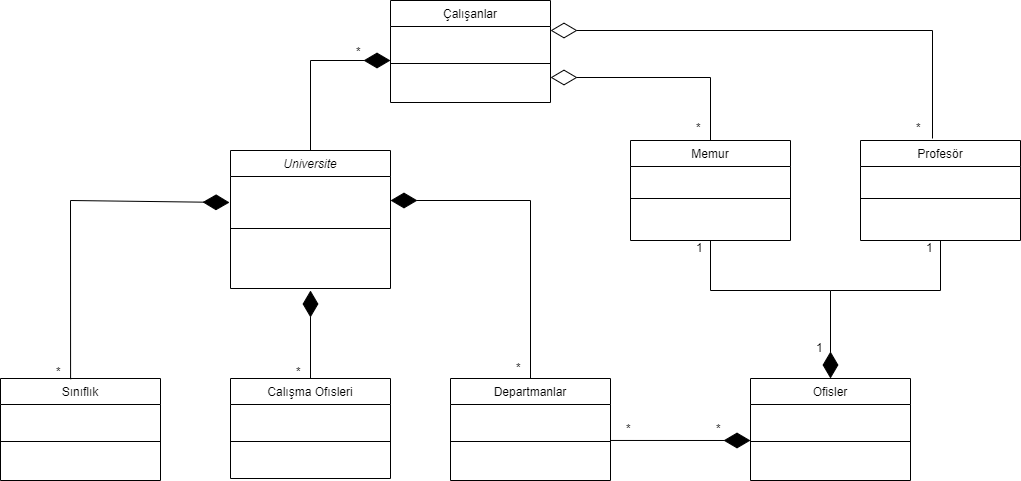

The diagram above was exported from draw.io. Its source (the exported page's mxGraphModel, read from the mxfile embedded in the PNG):
<mxGraphModel dx="1422" dy="758" grid="0" gridSize="10" guides="1" tooltips="1" connect="1" arrows="1" fold="1" page="1" pageScale="1" pageWidth="827" pageHeight="1169" math="0" shadow="0">
  <root>
    <mxCell id="WIyWlLk6GJQsqaUBKTNV-0" />
    <mxCell id="WIyWlLk6GJQsqaUBKTNV-1" parent="WIyWlLk6GJQsqaUBKTNV-0" />
    <mxCell id="zkfFHV4jXpPFQw0GAbJ--0" value="Universite" style="swimlane;fontStyle=2;align=center;verticalAlign=top;childLayout=stackLayout;horizontal=1;startSize=26;horizontalStack=0;resizeParent=1;resizeLast=0;collapsible=1;marginBottom=0;rounded=0;shadow=0;strokeWidth=1;" parent="WIyWlLk6GJQsqaUBKTNV-1" vertex="1">
      <mxGeometry x="430" y="340" width="160" height="138" as="geometry">
        <mxRectangle x="230" y="140" width="160" height="26" as="alternateBounds" />
      </mxGeometry>
    </mxCell>
    <mxCell id="zkfFHV4jXpPFQw0GAbJ--4" value="" style="line;html=1;strokeWidth=1;align=left;verticalAlign=middle;spacingTop=-1;spacingLeft=3;spacingRight=3;rotatable=0;labelPosition=right;points=[];portConstraint=eastwest;" parent="zkfFHV4jXpPFQw0GAbJ--0" vertex="1">
      <mxGeometry y="26" width="160" height="104" as="geometry" />
    </mxCell>
    <mxCell id="zkfFHV4jXpPFQw0GAbJ--6" value="Sınıflık&#10;" style="swimlane;fontStyle=0;align=center;verticalAlign=top;childLayout=stackLayout;horizontal=1;startSize=26;horizontalStack=0;resizeParent=1;resizeLast=0;collapsible=1;marginBottom=0;rounded=0;shadow=0;strokeWidth=1;" parent="WIyWlLk6GJQsqaUBKTNV-1" vertex="1">
      <mxGeometry x="200" y="568" width="160" height="102" as="geometry">
        <mxRectangle x="130" y="380" width="160" height="26" as="alternateBounds" />
      </mxGeometry>
    </mxCell>
    <mxCell id="zkfFHV4jXpPFQw0GAbJ--9" value="" style="line;html=1;strokeWidth=1;align=left;verticalAlign=middle;spacingTop=-1;spacingLeft=3;spacingRight=3;rotatable=0;labelPosition=right;points=[];portConstraint=eastwest;" parent="zkfFHV4jXpPFQw0GAbJ--6" vertex="1">
      <mxGeometry y="26" width="160" height="74" as="geometry" />
    </mxCell>
    <mxCell id="zkfFHV4jXpPFQw0GAbJ--13" value="Calışma Ofısleri" style="swimlane;fontStyle=0;align=center;verticalAlign=top;childLayout=stackLayout;horizontal=1;startSize=26;horizontalStack=0;resizeParent=1;resizeLast=0;collapsible=1;marginBottom=0;rounded=0;shadow=0;strokeWidth=1;" parent="WIyWlLk6GJQsqaUBKTNV-1" vertex="1">
      <mxGeometry x="430" y="568" width="160" height="100" as="geometry">
        <mxRectangle x="300" y="310" width="170" height="26" as="alternateBounds" />
      </mxGeometry>
    </mxCell>
    <mxCell id="zkfFHV4jXpPFQw0GAbJ--15" value="" style="line;html=1;strokeWidth=1;align=left;verticalAlign=middle;spacingTop=-1;spacingLeft=3;spacingRight=3;rotatable=0;labelPosition=right;points=[];portConstraint=eastwest;" parent="zkfFHV4jXpPFQw0GAbJ--13" vertex="1">
      <mxGeometry y="26" width="160" height="74" as="geometry" />
    </mxCell>
    <mxCell id="zkfFHV4jXpPFQw0GAbJ--17" value="Departmanlar" style="swimlane;fontStyle=0;align=center;verticalAlign=top;childLayout=stackLayout;horizontal=1;startSize=26;horizontalStack=0;resizeParent=1;resizeLast=0;collapsible=1;marginBottom=0;rounded=0;shadow=0;strokeWidth=1;" parent="WIyWlLk6GJQsqaUBKTNV-1" vertex="1">
      <mxGeometry x="650" y="568" width="160" height="102" as="geometry">
        <mxRectangle x="550" y="140" width="160" height="26" as="alternateBounds" />
      </mxGeometry>
    </mxCell>
    <mxCell id="zkfFHV4jXpPFQw0GAbJ--23" value="" style="line;html=1;strokeWidth=1;align=left;verticalAlign=middle;spacingTop=-1;spacingLeft=3;spacingRight=3;rotatable=0;labelPosition=right;points=[];portConstraint=eastwest;" parent="zkfFHV4jXpPFQw0GAbJ--17" vertex="1">
      <mxGeometry y="26" width="160" height="74" as="geometry" />
    </mxCell>
    <mxCell id="3fUCTi72qEseTl0GMBQq-1" value="Ofisler" style="swimlane;fontStyle=0;align=center;verticalAlign=top;childLayout=stackLayout;horizontal=1;startSize=26;horizontalStack=0;resizeParent=1;resizeLast=0;collapsible=1;marginBottom=0;rounded=0;shadow=0;strokeWidth=1;" parent="WIyWlLk6GJQsqaUBKTNV-1" vertex="1">
      <mxGeometry x="950" y="568" width="160" height="102" as="geometry">
        <mxRectangle x="130" y="380" width="160" height="26" as="alternateBounds" />
      </mxGeometry>
    </mxCell>
    <mxCell id="3fUCTi72qEseTl0GMBQq-4" value="" style="line;html=1;strokeWidth=1;align=left;verticalAlign=middle;spacingTop=-1;spacingLeft=3;spacingRight=3;rotatable=0;labelPosition=right;points=[];portConstraint=eastwest;" parent="3fUCTi72qEseTl0GMBQq-1" vertex="1">
      <mxGeometry y="26" width="160" height="74" as="geometry" />
    </mxCell>
    <mxCell id="3fUCTi72qEseTl0GMBQq-12" value="Memur&#10;" style="swimlane;fontStyle=0;align=center;verticalAlign=top;childLayout=stackLayout;horizontal=1;startSize=26;horizontalStack=0;resizeParent=1;resizeLast=0;collapsible=1;marginBottom=0;rounded=0;shadow=0;strokeWidth=1;" parent="WIyWlLk6GJQsqaUBKTNV-1" vertex="1">
      <mxGeometry x="830" y="330" width="160" height="100" as="geometry">
        <mxRectangle x="130" y="380" width="160" height="26" as="alternateBounds" />
      </mxGeometry>
    </mxCell>
    <mxCell id="3fUCTi72qEseTl0GMBQq-15" value="" style="line;html=1;strokeWidth=1;align=left;verticalAlign=middle;spacingTop=-1;spacingLeft=3;spacingRight=3;rotatable=0;labelPosition=right;points=[];portConstraint=eastwest;" parent="3fUCTi72qEseTl0GMBQq-12" vertex="1">
      <mxGeometry y="26" width="160" height="64" as="geometry" />
    </mxCell>
    <mxCell id="3fUCTi72qEseTl0GMBQq-18" value="Profesör" style="swimlane;fontStyle=0;align=center;verticalAlign=top;childLayout=stackLayout;horizontal=1;startSize=26;horizontalStack=0;resizeParent=1;resizeLast=0;collapsible=1;marginBottom=0;rounded=0;shadow=0;strokeWidth=1;" parent="WIyWlLk6GJQsqaUBKTNV-1" vertex="1">
      <mxGeometry x="1060" y="330" width="160" height="100" as="geometry">
        <mxRectangle x="130" y="380" width="160" height="26" as="alternateBounds" />
      </mxGeometry>
    </mxCell>
    <mxCell id="3fUCTi72qEseTl0GMBQq-21" value="" style="line;html=1;strokeWidth=1;align=left;verticalAlign=middle;spacingTop=-1;spacingLeft=3;spacingRight=3;rotatable=0;labelPosition=right;points=[];portConstraint=eastwest;" parent="3fUCTi72qEseTl0GMBQq-18" vertex="1">
      <mxGeometry y="26" width="160" height="64" as="geometry" />
    </mxCell>
    <mxCell id="3fUCTi72qEseTl0GMBQq-26" value="" style="endArrow=diamondThin;endFill=1;endSize=24;html=1;rounded=0;exitX=0.5;exitY=0;exitDx=0;exitDy=0;" parent="WIyWlLk6GJQsqaUBKTNV-1" source="zkfFHV4jXpPFQw0GAbJ--13" edge="1">
      <mxGeometry width="160" relative="1" as="geometry">
        <mxPoint x="370" y="500" as="sourcePoint" />
        <mxPoint x="510" y="480" as="targetPoint" />
      </mxGeometry>
    </mxCell>
    <mxCell id="3fUCTi72qEseTl0GMBQq-28" value="" style="endArrow=diamondThin;endFill=1;endSize=24;html=1;rounded=0;exitX=0.438;exitY=0.007;exitDx=0;exitDy=0;exitPerimeter=0;entryX=-0.006;entryY=1;entryDx=0;entryDy=0;entryPerimeter=0;" parent="WIyWlLk6GJQsqaUBKTNV-1" source="zkfFHV4jXpPFQw0GAbJ--6" edge="1">
      <mxGeometry width="160" relative="1" as="geometry">
        <mxPoint x="250" y="490" as="sourcePoint" />
        <mxPoint x="429.03999999999996" y="392" as="targetPoint" />
        <Array as="points">
          <mxPoint x="270" y="390" />
        </Array>
      </mxGeometry>
    </mxCell>
    <mxCell id="3fUCTi72qEseTl0GMBQq-29" value="" style="endArrow=diamondThin;endFill=1;endSize=24;html=1;rounded=0;exitX=0.5;exitY=0;exitDx=0;exitDy=0;" parent="WIyWlLk6GJQsqaUBKTNV-1" source="zkfFHV4jXpPFQw0GAbJ--17" edge="1">
      <mxGeometry width="160" relative="1" as="geometry">
        <mxPoint x="740" y="460" as="sourcePoint" />
        <mxPoint x="590" y="390" as="targetPoint" />
        <Array as="points">
          <mxPoint x="730" y="390" />
        </Array>
      </mxGeometry>
    </mxCell>
    <mxCell id="3fUCTi72qEseTl0GMBQq-31" value="" style="endArrow=diamondThin;endFill=1;endSize=24;html=1;rounded=0;exitX=1;exitY=0.486;exitDx=0;exitDy=0;exitPerimeter=0;" parent="WIyWlLk6GJQsqaUBKTNV-1" source="zkfFHV4jXpPFQw0GAbJ--23" edge="1">
      <mxGeometry width="160" relative="1" as="geometry">
        <mxPoint x="810" y="640" as="sourcePoint" />
        <mxPoint x="950" y="630" as="targetPoint" />
      </mxGeometry>
    </mxCell>
    <mxCell id="3fUCTi72qEseTl0GMBQq-35" value="*" style="text;strokeColor=none;fillColor=none;align=left;verticalAlign=middle;spacingTop=-1;spacingLeft=4;spacingRight=4;rotatable=0;labelPosition=right;points=[];portConstraint=eastwest;" parent="WIyWlLk6GJQsqaUBKTNV-1" vertex="1">
      <mxGeometry x="230" y="554" width="20" height="14" as="geometry" />
    </mxCell>
    <mxCell id="3fUCTi72qEseTl0GMBQq-36" value="*" style="text;strokeColor=none;fillColor=none;align=left;verticalAlign=middle;spacingTop=-1;spacingLeft=4;spacingRight=4;rotatable=0;labelPosition=right;points=[];portConstraint=eastwest;" parent="WIyWlLk6GJQsqaUBKTNV-1" vertex="1">
      <mxGeometry x="470" y="554" width="20" height="14" as="geometry" />
    </mxCell>
    <mxCell id="3fUCTi72qEseTl0GMBQq-37" value="*" style="text;strokeColor=none;fillColor=none;align=left;verticalAlign=middle;spacingTop=-1;spacingLeft=4;spacingRight=4;rotatable=0;labelPosition=right;points=[];portConstraint=eastwest;" parent="WIyWlLk6GJQsqaUBKTNV-1" vertex="1">
      <mxGeometry x="690" y="550" width="20" height="14" as="geometry" />
    </mxCell>
    <mxCell id="3fUCTi72qEseTl0GMBQq-38" value="*" style="text;strokeColor=none;fillColor=none;align=left;verticalAlign=middle;spacingTop=-1;spacingLeft=4;spacingRight=4;rotatable=0;labelPosition=right;points=[];portConstraint=eastwest;" parent="WIyWlLk6GJQsqaUBKTNV-1" vertex="1">
      <mxGeometry x="890" y="611" width="20" height="14" as="geometry" />
    </mxCell>
    <mxCell id="3fUCTi72qEseTl0GMBQq-39" value="*" style="text;strokeColor=none;fillColor=none;align=left;verticalAlign=middle;spacingTop=-1;spacingLeft=4;spacingRight=4;rotatable=0;labelPosition=right;points=[];portConstraint=eastwest;" parent="WIyWlLk6GJQsqaUBKTNV-1" vertex="1">
      <mxGeometry x="810" y="611" width="10" height="14" as="geometry" />
    </mxCell>
    <mxCell id="3fUCTi72qEseTl0GMBQq-43" value="" style="endArrow=diamondThin;endFill=1;endSize=24;html=1;rounded=0;exitX=0.5;exitY=0;exitDx=0;exitDy=0;" parent="WIyWlLk6GJQsqaUBKTNV-1" source="zkfFHV4jXpPFQw0GAbJ--0" edge="1">
      <mxGeometry width="160" relative="1" as="geometry">
        <mxPoint x="560" y="560" as="sourcePoint" />
        <mxPoint x="590" y="250" as="targetPoint" />
        <Array as="points">
          <mxPoint x="510" y="250" />
        </Array>
      </mxGeometry>
    </mxCell>
    <mxCell id="3fUCTi72qEseTl0GMBQq-44" value="Çalışanlar" style="swimlane;fontStyle=0;align=center;verticalAlign=top;childLayout=stackLayout;horizontal=1;startSize=26;horizontalStack=0;resizeParent=1;resizeLast=0;collapsible=1;marginBottom=0;rounded=0;shadow=0;strokeWidth=1;" parent="WIyWlLk6GJQsqaUBKTNV-1" vertex="1">
      <mxGeometry x="590" y="190" width="160" height="102" as="geometry">
        <mxRectangle x="130" y="380" width="160" height="26" as="alternateBounds" />
      </mxGeometry>
    </mxCell>
    <mxCell id="3fUCTi72qEseTl0GMBQq-45" value="" style="line;html=1;strokeWidth=1;align=left;verticalAlign=middle;spacingTop=-1;spacingLeft=3;spacingRight=3;rotatable=0;labelPosition=right;points=[];portConstraint=eastwest;" parent="3fUCTi72qEseTl0GMBQq-44" vertex="1">
      <mxGeometry y="26" width="160" height="74" as="geometry" />
    </mxCell>
    <mxCell id="3fUCTi72qEseTl0GMBQq-46" value="" style="endArrow=diamondThin;endFill=1;endSize=24;html=1;rounded=0;entryX=0.5;entryY=0;entryDx=0;entryDy=0;" parent="WIyWlLk6GJQsqaUBKTNV-1" target="3fUCTi72qEseTl0GMBQq-1" edge="1">
      <mxGeometry width="160" relative="1" as="geometry">
        <mxPoint x="1030" y="480" as="sourcePoint" />
        <mxPoint x="1010" y="510" as="targetPoint" />
      </mxGeometry>
    </mxCell>
    <mxCell id="3fUCTi72qEseTl0GMBQq-47" value="" style="endArrow=none;html=1;rounded=0;exitX=0.5;exitY=1;exitDx=0;exitDy=0;" parent="WIyWlLk6GJQsqaUBKTNV-1" source="3fUCTi72qEseTl0GMBQq-12" edge="1">
      <mxGeometry width="50" height="50" relative="1" as="geometry">
        <mxPoint x="910" y="480" as="sourcePoint" />
        <mxPoint x="1030" y="480" as="targetPoint" />
        <Array as="points">
          <mxPoint x="910" y="480" />
        </Array>
      </mxGeometry>
    </mxCell>
    <mxCell id="3fUCTi72qEseTl0GMBQq-48" value="" style="endArrow=none;html=1;rounded=0;entryX=0.5;entryY=1;entryDx=0;entryDy=0;" parent="WIyWlLk6GJQsqaUBKTNV-1" target="3fUCTi72qEseTl0GMBQq-18" edge="1">
      <mxGeometry width="50" height="50" relative="1" as="geometry">
        <mxPoint x="1030" y="480" as="sourcePoint" />
        <mxPoint x="1170" y="470" as="targetPoint" />
        <Array as="points">
          <mxPoint x="1140" y="480" />
        </Array>
      </mxGeometry>
    </mxCell>
    <mxCell id="3fUCTi72qEseTl0GMBQq-53" value="*" style="text;strokeColor=none;fillColor=none;align=left;verticalAlign=middle;spacingTop=-1;spacingLeft=4;spacingRight=4;rotatable=0;labelPosition=right;points=[];portConstraint=eastwest;" parent="WIyWlLk6GJQsqaUBKTNV-1" vertex="1">
      <mxGeometry x="530" y="234" width="20" height="14" as="geometry" />
    </mxCell>
    <mxCell id="3fUCTi72qEseTl0GMBQq-54" value="1" style="text;strokeColor=none;fillColor=none;align=left;verticalAlign=middle;spacingTop=-1;spacingLeft=4;spacingRight=4;rotatable=0;labelPosition=right;points=[];portConstraint=eastwest;" parent="WIyWlLk6GJQsqaUBKTNV-1" vertex="1">
      <mxGeometry x="870" y="430" width="20" height="14" as="geometry" />
    </mxCell>
    <mxCell id="3fUCTi72qEseTl0GMBQq-55" value="1" style="text;strokeColor=none;fillColor=none;align=left;verticalAlign=middle;spacingTop=-1;spacingLeft=4;spacingRight=4;rotatable=0;labelPosition=right;points=[];portConstraint=eastwest;" parent="WIyWlLk6GJQsqaUBKTNV-1" vertex="1">
      <mxGeometry x="1100" y="430" width="20" height="14" as="geometry" />
    </mxCell>
    <mxCell id="3fUCTi72qEseTl0GMBQq-56" value="1" style="text;strokeColor=none;fillColor=none;align=left;verticalAlign=middle;spacingTop=-1;spacingLeft=4;spacingRight=4;rotatable=0;labelPosition=right;points=[];portConstraint=eastwest;" parent="WIyWlLk6GJQsqaUBKTNV-1" vertex="1">
      <mxGeometry x="990" y="530" width="20" height="14" as="geometry" />
    </mxCell>
    <mxCell id="3fUCTi72qEseTl0GMBQq-58" value="" style="endArrow=diamondThin;endFill=0;endSize=24;html=1;rounded=0;exitX=0.5;exitY=0;exitDx=0;exitDy=0;" parent="WIyWlLk6GJQsqaUBKTNV-1" source="3fUCTi72qEseTl0GMBQq-12" edge="1">
      <mxGeometry width="160" relative="1" as="geometry">
        <mxPoint x="910" y="267" as="sourcePoint" />
        <mxPoint x="750" y="267" as="targetPoint" />
        <Array as="points">
          <mxPoint x="910" y="267" />
        </Array>
      </mxGeometry>
    </mxCell>
    <mxCell id="3fUCTi72qEseTl0GMBQq-59" value="*" style="text;strokeColor=none;fillColor=none;align=left;verticalAlign=middle;spacingTop=-1;spacingLeft=4;spacingRight=4;rotatable=0;labelPosition=right;points=[];portConstraint=eastwest;" parent="WIyWlLk6GJQsqaUBKTNV-1" vertex="1">
      <mxGeometry x="870" y="310" width="20" height="14" as="geometry" />
    </mxCell>
    <mxCell id="3fUCTi72qEseTl0GMBQq-61" value="" style="endArrow=diamondThin;endFill=0;endSize=24;html=1;rounded=0;exitX=0.45;exitY=-0.02;exitDx=0;exitDy=0;exitPerimeter=0;" parent="WIyWlLk6GJQsqaUBKTNV-1" source="3fUCTi72qEseTl0GMBQq-18" edge="1">
      <mxGeometry width="160" relative="1" as="geometry">
        <mxPoint x="1020" y="210" as="sourcePoint" />
        <mxPoint x="750" y="220" as="targetPoint" />
        <Array as="points">
          <mxPoint x="1132" y="220" />
        </Array>
      </mxGeometry>
    </mxCell>
    <mxCell id="3fUCTi72qEseTl0GMBQq-62" value="*" style="text;strokeColor=none;fillColor=none;align=left;verticalAlign=middle;spacingTop=-1;spacingLeft=4;spacingRight=4;rotatable=0;labelPosition=right;points=[];portConstraint=eastwest;" parent="WIyWlLk6GJQsqaUBKTNV-1" vertex="1">
      <mxGeometry x="1090" y="310" width="20" height="14" as="geometry" />
    </mxCell>
  </root>
</mxGraphModel>